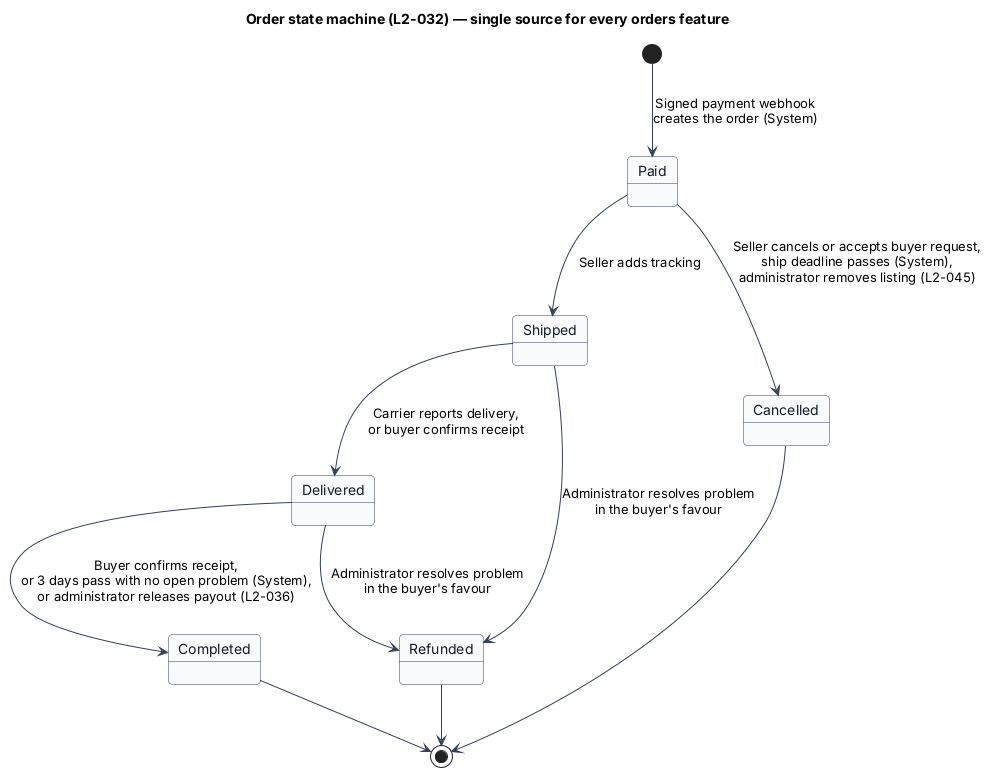

The diagram above was rendered by PlantUML. Its source (embedded in the PNG):
@startuml
skinparam backgroundColor #FFFFFF
skinparam shadowing false
skinparam roundcorner 8
skinparam defaultFontName Arial
skinparam ArrowColor #344054
skinparam class {
  BorderColor #344054
  FontColor #101828
  BackgroundColor #F9FAFB
}

skinparam state {
  BorderColor #344054
  FontColor #101828
  BackgroundColor #F9FAFB
}
title Order state machine (L2-032) — single source for every orders feature
[*] --> Paid : Signed payment webhook\ncreates the order (System)
Paid --> Shipped : Seller adds tracking
Paid --> Cancelled : Seller cancels or accepts buyer request,\nship deadline passes (System),\nadministrator removes listing (L2-045)
Shipped --> Delivered : Carrier reports delivery,\nor buyer confirms receipt
Delivered --> Completed : Buyer confirms receipt,\nor 3 days pass with no open problem (System),\nor administrator releases payout (L2-036)
Shipped --> Refunded : Administrator resolves problem\nin the buyer's favour
Delivered --> Refunded : Administrator resolves problem\nin the buyer's favour
Completed --> [*]
Cancelled --> [*]
Refunded --> [*]
@enduml